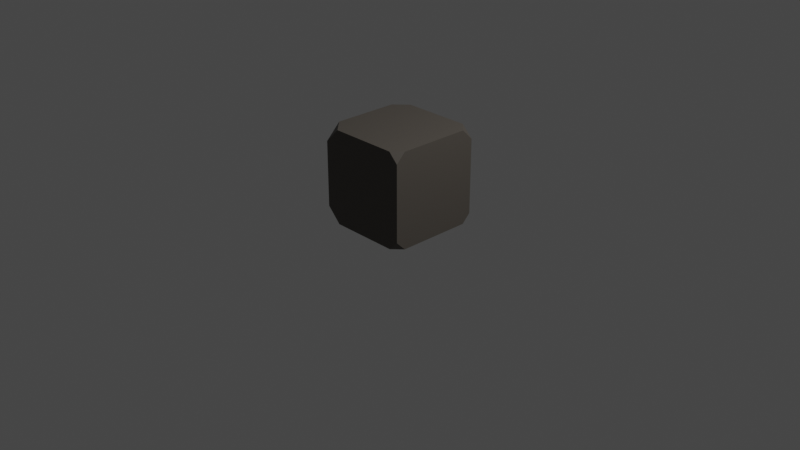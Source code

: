 # Source: wall.blend  (saved by Blender 3.5.10; exported with 4.5.12 LTS)
import bpy
from mathutils import Matrix  # noqa: F401  (used for matrix-valued properties, if any)

bpy.ops.wm.read_factory_settings(use_empty=True)
scene = bpy.context.scene
scene.name = 'Scene'

# ---- collections
col_collection = bpy.data.collections.new('Collection'); scene.collection.children.link(col_collection)

# ---- images (referenced by path relative to the original .blend; pixels are not part of the script)
import os
ASSET_DIR = os.environ.get("B2B_ASSET_DIR", "")  # directory of the original .blend (textures are referenced by path, not embedded)
HERE = os.path.dirname(os.path.abspath(__file__))  # packed textures are extracted next to this script under _unpacked/

def load_image(name, relpath, width, height, colorspace="sRGB"):
    """Load a texture the original file referenced (path relative to the .blend, or extracted next to this script)."""
    p = next((c for c in (os.path.join(HERE, relpath), os.path.join(ASSET_DIR, relpath)) if relpath and os.path.exists(c)), "")
    if p:
        img = bpy.data.images.load(p, check_existing=True)
        img.name = name
    else:  # same state as the original file: an image datablock whose file is absent (Cycles renders it pink)
        img = bpy.data.images.new(name, width, height)
        img.source = "FILE"
        img.filepath = "//" + (relpath or name)
    img.colorspace_settings.name = colorspace
    return img
img_wall = load_image('wall', '_unpacked/wall.4714edb9.png', 1024, 1024, 'sRGB')

# ---- materials (node trees are filled in below, after node groups)
mat_material_001 = bpy.data.materials.new('Material.001')
mat_material_001.use_transparent_shadow = False

# ---- material node trees
mat_material_001.use_nodes = True; mat_material_001.node_tree.nodes.clear()
_N = mat_material_001.node_tree.nodes; _L = mat_material_001.node_tree.links
n0 = _N.new('ShaderNodeBsdfPrincipled'); n0.name = 'Principled BSDF'; n0.location = (10, 300)
n0.distribution = 'GGX'
n0.subsurface_method = 'RANDOM_WALK_SKIN'
n0.inputs[3].default_value = 1.45
n0.inputs[27].default_value = (0.0, 0.0, 0.0, 1.0)
n0.inputs[28].default_value = 1.0
n1 = _N.new('ShaderNodeOutputMaterial'); n1.name = 'Material Output'; n1.location = (300, 300)
n2 = _N.new('ShaderNodeTexImage'); n2.name = 'Image Texture'; n2.location = (-280, 275)
n2.image = img_wall
_L.new(n0.outputs[0], n1.inputs[0])
_L.new(n2.outputs[0], n0.inputs[0])
n1.is_active_output = True

# ---- world
world_world = bpy.data.worlds.new('World'); scene.world = world_world
world_world.use_nodes = True; world_world.node_tree.nodes.clear()
_N = world_world.node_tree.nodes; _L = world_world.node_tree.links
n0 = _N.new('ShaderNodeOutputWorld'); n0.name = 'World Output'; n0.location = (300, 300)
n1 = _N.new('ShaderNodeBackground'); n1.name = 'Background'; n1.location = (10, 300)
n1.inputs[0].default_value = (0.05088, 0.05088, 0.05088, 1.0)
_L.new(n1.outputs[0], n0.inputs[0])
n0.is_active_output = True
world_world.color = (0.05088, 0.05088, 0.05088)
world_world.use_sun_shadow = False
world_world.sun_shadow_jitter_overblur = 0.0

# ---- cameras
cam_camera = bpy.data.cameras.new('Camera')
cam_camera.clip_end = 100.0
cam_camera.ortho_scale = 7.314

# ---- lights
light_light = bpy.data.lights.new('Light', 'POINT')
light_light.transmission_factor = 0.0
light_light.energy = 1000.0
light_light.shadow_soft_size = 0.1
light_light.shadow_maximum_resolution = 0.006
light_light.use_absolute_resolution = True

# ---- meshes
me_cube_001 = bpy.data.meshes.new('Cube.001')
me_cube_001.from_pydata([(0.8991, -1.0, 1.0), (1.0, -1.0, 0.8991), (1.0, -0.8991, 1.0), (1.0, -0.1227, 1.0), (1.0, 0.0, 0.8773), (0.8773, 0.0, 1.0), (0.1364, 0.0, 1.0), (0.0, 0.0, 0.8636), (0.0, -0.1364, 1.0), (0.0, -1.0, 0.8387), (0.1613, -1.0, 1.0), (0.0, -0.8387, 1.0), (0.0, 0.0, 0.109), (0.1261, 0.0, -0.01707), (0.0, -0.1261, -0.01707), (0.1534, -1.0, -0.01707), (0.0, -1.0, 0.1364), (0.0, -0.8466, -0.01707), (1.0, -0.8978, -0.01707), (1.0, -1.0, 0.08514), (0.8978, -1.0, -0.01707), (1.0, -0.09193, -0.01707), (0.9081, 0.0, -0.01707), (1.0, 0.0, 0.07486)], [], [(20, 19, 1, 0, 10, 9, 16, 15), (3, 5, 6, 8, 11, 10, 0, 2), (14, 13, 22, 21, 18, 20, 15, 17), (0, 1, 2), (3, 4, 5), (17, 16, 9, 11, 8, 7, 12, 14), (6, 7, 8), (9, 10, 11), (12, 13, 14), (15, 16, 17), (13, 12, 7, 6, 5, 4, 23, 22), (18, 19, 20), (21, 22, 23), (21, 23, 4, 3, 2, 1, 19, 18)])
_uv = me_cube_001.uv_layers.new(name='UVMap')
_uv.uv.foreach_set('vector', [0.375, 0.7756, 0.4001, 0.75, 0.6002, 0.75, 0.625, 0.7752, 0.625, 0.9597, 0.5854, 1.0, 0.4127, 1.0, 0.375, 0.9616, 0.625, 0.5307, 0.6557, 0.5, 0.8409, 0.5, 0.875, 0.5341, 0.875, 0.7097, 0.8347, 0.75, 0.6502, 0.75, 0.625, 0.7248, 0.125, 0.5315, 0.1565, 0.5, 0.352, 0.5, 0.375, 0.523, 0.375, 0.7244, 0.3494, 0.75, 0.1634, 0.75, 0.125, 0.7116, 0.6502, 0.75, 0.6002, 0.75, 0.625, 0.7248, 0.625, 0.5307, 0.5948, 0.5, 0.625, 0.4693, 0.375, 0.03836, 0.4127, 0.0, 0.5854, 0.0, 0.625, 0.04031, 0.625, 0.2159, 0.5915, 0.25, 0.406, 0.25, 0.375, 0.2185, 0.8409, 0.5, 0.5915, 0.25, 0.625, 0.2159, 0.5854, 0.0, 0.625, 0.9597, 0.875, 0.7097, 0.406, 0.25, 0.375, 0.2815, 0.125, 0.5315, 0.1634, 0.75, 0.4127, 1.0, 0.375, 0.03836, 0.375, 0.2815, 0.406, 0.25, 0.5915, 0.25, 0.625, 0.2841, 0.625, 0.4693, 0.5948, 0.5, 0.3976, 0.5, 0.375, 0.477, 0.375, 0.7244, 0.4001, 0.75, 0.375, 0.7756, 0.375, 0.523, 0.352, 0.5, 0.3976, 0.5, 0.375, 0.523, 0.3976, 0.5, 0.5948, 0.5, 0.625, 0.5307, 0.625, 0.7248, 0.6002, 0.75, 0.4001, 0.75, 0.375, 0.7244])
_ca = me_cube_001.color_attributes.new('Attribute', 'BYTE_COLOR', 'CORNER')
_ca.data.foreach_set('color', [1.0, 1.0, 1.0, 1.0, 1.0, 1.0, 1.0, 1.0, 1.0, 1.0, 1.0, 1.0, 1.0, 1.0, 1.0, 1.0, 1.0, 1.0, 1.0, 1.0, 1.0, 1.0, 1.0, 1.0, 1.0, 1.0, 1.0, 1.0, 1.0, 1.0, 1.0, 1.0, 1.0, 1.0, 1.0, 1.0, 1.0, 1.0, 1.0, 1.0, 1.0, 1.0, 1.0, 1.0, 1.0, 1.0, 1.0, 1.0, 1.0, 1.0, 1.0, 1.0, 1.0, 1.0, 1.0, 1.0, 1.0, 1.0, 1.0, 1.0, 1.0, 1.0, 1.0, 1.0, 1.0, 1.0, 1.0, 1.0, 1.0, 1.0, 1.0, 1.0, 1.0, 1.0, 1.0, 1.0, 1.0, 1.0, 1.0, 1.0, 1.0, 1.0, 1.0, 1.0, 1.0, 1.0, 1.0, 1.0, 1.0, 1.0, 1.0, 1.0, 1.0, 1.0, 1.0, 1.0, 1.0, 1.0, 1.0, 1.0, 1.0, 1.0, 1.0, 1.0, 1.0, 1.0, 1.0, 1.0, 1.0, 1.0, 1.0, 1.0, 1.0, 1.0, 1.0, 1.0, 1.0, 1.0, 1.0, 1.0, 1.0, 1.0, 1.0, 1.0, 1.0, 1.0, 1.0, 1.0, 1.0, 1.0, 1.0, 1.0, 1.0, 1.0, 1.0, 1.0, 1.0, 1.0, 1.0, 1.0, 1.0, 1.0, 1.0, 1.0, 1.0, 1.0, 1.0, 1.0, 1.0, 1.0, 1.0, 1.0, 1.0, 1.0, 1.0, 1.0, 1.0, 1.0, 1.0, 1.0, 1.0, 1.0, 1.0, 1.0, 1.0, 1.0, 1.0, 1.0, 1.0, 1.0, 1.0, 1.0, 1.0, 1.0, 1.0, 1.0, 1.0, 1.0, 1.0, 1.0, 1.0, 1.0, 1.0, 1.0, 1.0, 1.0, 1.0, 1.0, 1.0, 1.0, 1.0, 1.0, 1.0, 1.0, 1.0, 1.0, 1.0, 1.0, 1.0, 1.0, 1.0, 1.0, 1.0, 1.0, 1.0, 1.0, 1.0, 1.0, 1.0, 1.0, 1.0, 1.0, 1.0, 1.0, 1.0, 1.0, 1.0, 1.0, 1.0, 1.0, 1.0, 1.0, 1.0, 1.0, 1.0, 1.0, 1.0, 1.0, 1.0, 1.0, 1.0, 1.0, 1.0, 1.0, 1.0, 1.0, 1.0, 1.0, 1.0, 1.0, 1.0, 1.0, 1.0, 1.0, 1.0, 1.0, 1.0, 1.0, 1.0, 1.0, 1.0, 1.0, 1.0, 1.0, 1.0, 1.0, 1.0, 1.0, 1.0, 1.0, 1.0, 1.0, 1.0, 1.0, 1.0, 1.0, 1.0, 1.0, 1.0, 1.0, 1.0, 1.0, 1.0, 1.0, 1.0, 1.0, 1.0, 1.0, 1.0, 1.0, 1.0, 1.0, 1.0, 1.0, 1.0, 1.0, 1.0, 1.0])
me_cube_001.materials.append(mat_material_001)
me_cube_001.use_paint_bone_selection = False
me_cube_001.use_paint_mask = True
me_cube_001.update()

# ---- objects
ob_light = bpy.data.objects.new('Light', light_light)
ob_camera = bpy.data.objects.new('Camera', cam_camera)
ob_cube = bpy.data.objects.new('Cube', me_cube_001)

# ---- transforms, parenting, visibility, modifiers, constraints
ob_light.location = (4.076, 1.005, 5.904)
ob_light.rotation_euler = (0.6503, 0.05522, 1.866)
ob_light.lock_rotations_4d = False
ob_light.empty_display_type = 'ARROWS'
ob_light.color = (0.0, 0.0, 0.0, 0.0)
ob_light.lineart.crease_threshold = 0.0
ob_camera.location = (7.359, -6.926, 4.958)
ob_camera.rotation_euler = (1.109, 0.0, 0.8149)
ob_camera.lock_rotations_4d = False
ob_camera.empty_display_type = 'ARROWS'
ob_camera.color = (0.0, 0.0, 0.0, 0.0)
ob_camera.display_type = 'WIRE'
ob_camera.lineart.crease_threshold = 0.0
ob_cube.location = (-0.5, 0.5, 0.0)

# ---- collection membership
col_collection.objects.link(ob_light)
col_collection.objects.link(ob_camera)
col_collection.objects.link(ob_cube)

# ---- scene / render settings (as saved in the file)
scene.camera = ob_camera
scene.frame_start = 1; scene.frame_end = 250; scene.frame_set(1)
scene.render.engine = 'BLENDER_EEVEE_NEXT'
scene.cycles.sampling_pattern = 'TABULATED_SOBOL'
scene.view_settings.view_transform = 'Filmic'
bpy.context.view_layer.update()
